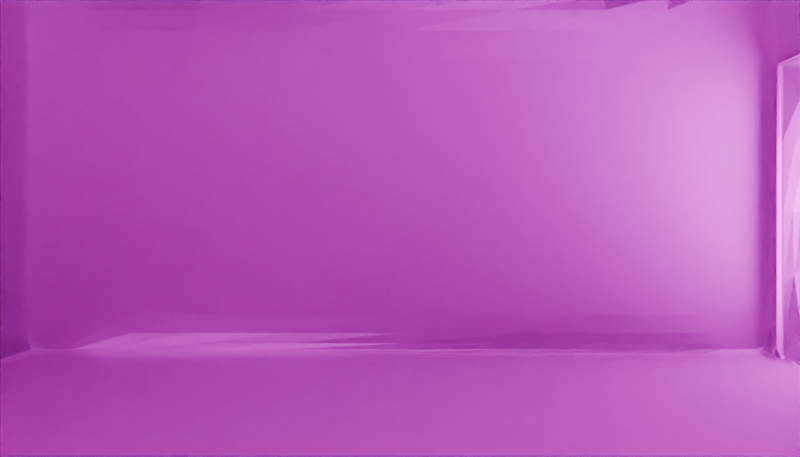 # Source: 1738947727792.blend  (saved by Blender 4.3.34; exported with 4.5.12 LTS)
import bpy
from mathutils import Matrix  # noqa: F401  (used for matrix-valued properties, if any)

bpy.ops.wm.read_factory_settings(use_empty=True)
scene = bpy.context.scene
scene.name = 'Scene'

# ---- collections
col_collection = bpy.data.collections.new('Collection'); scene.collection.children.link(col_collection)

# ---- images (referenced by path relative to the original .blend; pixels are not part of the script)
import os
ASSET_DIR = os.environ.get("B2B_ASSET_DIR", "")  # directory of the original .blend (textures are referenced by path, not embedded)
HERE = os.path.dirname(os.path.abspath(__file__))  # packed textures are extracted next to this script under _unpacked/

def load_image(name, relpath, width, height, colorspace="sRGB"):
    """Load a texture the original file referenced (path relative to the .blend, or extracted next to this script)."""
    p = next((c for c in (os.path.join(HERE, relpath), os.path.join(ASSET_DIR, relpath)) if relpath and os.path.exists(c)), "")
    if p:
        img = bpy.data.images.load(p, check_existing=True)
        img.name = name
    else:  # same state as the original file: an image datablock whose file is absent (Cycles renders it pink)
        img = bpy.data.images.new(name, width, height)
        img.source = "FILE"
        img.filepath = "//" + (relpath or name)
    img.colorspace_settings.name = colorspace
    return img
img_tilestravertine001_ao_4k_jpg = load_image('TilesTravertine001_AO_4K_jpg', 'TilesTravertine001_AO_4K.jpg', 1024, 1024, 'Non-Color')
img_tilestravertine001_col_4k_jpg = load_image('TilesTravertine001_COL_4K_jpg', 'TilesTravertine001_COL_4K.jpg', 1024, 1024, 'sRGB')
img_tilestravertine001_disp16_4k_tif = load_image('TilesTravertine001_DISP16_4K_tif', 'TilesTravertine001_DISP16_4K.tif', 1024, 1024, 'Non-Color')
img_tilestravertine001_gloss_4k_jpg = load_image('TilesTravertine001_GLOSS_4K_jpg', 'TilesTravertine001_GLOSS_4K.jpg', 1024, 1024, 'Non-Color')
img_tilestravertine001_nrm16_4k_tif = load_image('TilesTravertine001_NRM16_4K_tif', 'TilesTravertine001_NRM16_4K.tif', 1024, 1024, 'Non-Color')
img_tilestravertine001_refl_4k_jpg = load_image('TilesTravertine001_REFL_4K_jpg', 'TilesTravertine001_REFL_4K.jpg', 1024, 1024, 'sRGB')
img_qwantani_4k_exr = load_image('qwantani_4k.exr', 'qwantani_4k.exr', 1024, 1024, 'Linear Rec.709')

# ---- materials (node trees are filled in below, after node groups)
mat_tilestravertine001_4k = bpy.data.materials.new('TilesTravertine001_4K')

# ---- node groups
ng_simple_uv_mapping = bpy.data.node_groups.new('.simple_uv_mapping', 'ShaderNodeTree')
_s = ng_simple_uv_mapping.interface.new_socket(name='UV', in_out='OUTPUT', socket_type='NodeSocketVector')
_s = ng_simple_uv_mapping.interface.new_socket(name='UV', in_out='INPUT', socket_type='NodeSocketVector')
_s = ng_simple_uv_mapping.interface.new_socket(name='Scale', in_out='INPUT', socket_type='NodeSocketFloat')
_s = ng_simple_uv_mapping.interface.new_socket(name='Rotation', in_out='INPUT', socket_type='NodeSocketFloat')
_s = ng_simple_uv_mapping.interface.new_socket(name='Translate X', in_out='INPUT', socket_type='NodeSocketFloat')
_s = ng_simple_uv_mapping.interface.new_socket(name='Translate Y', in_out='INPUT', socket_type='NodeSocketFloat')
_s = ng_simple_uv_mapping.interface.new_socket(name='Aspect Ratio', in_out='INPUT', socket_type='NodeSocketFloat')
_N = ng_simple_uv_mapping.nodes; _L = ng_simple_uv_mapping.links
n0 = _N.new('NodeGroupInput'); n0.name = 'Group Input'; n0.location = (0, 0)
n1 = _N.new('NodeGroupOutput'); n1.name = 'Group Output'; n1.location = (1250, 0)
n2 = _N.new('ShaderNodeVectorMath'); n2.name = 'Scale (Multiply)'; n2.location = (250, 0)
n2.label = 'Scale (Multiply)'
n2.operation = 'MULTIPLY'
n3 = _N.new('ShaderNodeCombineXYZ'); n3.name = 'Aspect Ratio Factor'; n3.location = (250, -350)
n3.label = 'Aspect Ratio Factor'
n3.inputs[0].default_value = 1.0
n3.inputs[2].default_value = 1.0
n4 = _N.new('ShaderNodeVectorMath'); n4.name = 'Aspect Ration (Multiply)'; n4.location = (500, 0)
n4.label = 'Aspect Ration (Multiply)'
n4.operation = 'MULTIPLY'
n5 = _N.new('ShaderNodeCombineXYZ'); n5.name = 'Translation Offset'; n5.location = (500, -350)
n5.label = 'Translation Offset'
n6 = _N.new('ShaderNodeVectorMath'); n6.name = 'Translation (Add)'; n6.location = (750, 0)
n6.label = 'Translation (Add)'
n7 = _N.new('ShaderNodeMath'); n7.name = 'Math'; n7.location = (750, -350)
n7.operation = 'RADIANS'
n8 = _N.new('ShaderNodeVectorRotate'); n8.name = 'Vector Rotate'; n8.location = (1000, 0)
_L.new(n0.outputs[0], n2.inputs[0])
_L.new(n0.outputs[1], n2.inputs[1])
_L.new(n0.outputs[5], n3.inputs[1])
_L.new(n0.outputs[3], n5.inputs[0])
_L.new(n0.outputs[4], n5.inputs[1])
_L.new(n0.outputs[2], n7.inputs[0])
_L.new(n2.outputs[0], n4.inputs[0])
_L.new(n3.outputs[0], n4.inputs[1])
_L.new(n4.outputs[0], n6.inputs[0])
_L.new(n5.outputs[0], n6.inputs[1])
_L.new(n6.outputs[0], n8.inputs[0])
_L.new(n7.outputs[0], n8.inputs[3])
_L.new(n8.outputs[0], n1.inputs[0])
n1.is_active_output = True

# ---- material node trees
mat_tilestravertine001_4k.use_nodes = True; mat_tilestravertine001_4k.node_tree.nodes.clear()
_N = mat_tilestravertine001_4k.node_tree.nodes; _L = mat_tilestravertine001_4k.node_tree.links
n0 = _N.new('ShaderNodeBsdfPrincipled'); n0.name = 'Principled BSDF'; n0.location = (-50, 300)
n0.distribution = 'GGX'
n0.subsurface_method = 'RANDOM_WALK_SKIN'
n1 = _N.new('ShaderNodeOutputMaterial'); n1.name = 'Material Output'; n1.location = (300, 300)
n2 = _N.new('NodeFrame'); n2.name = 'Textures'; n2.location = (0, 0)
n2.label = 'Textures'
n2.width = 150
n3 = _N.new('ShaderNodeTexImage'); n3.name = 'AO'; n3.location = (-650, -50)
n3.label = 'AO'
n3.image = img_tilestravertine001_ao_4k_jpg
n4 = _N.new('ShaderNodeTexImage'); n4.name = 'COL'; n4.location = (-650, 300)
n4.label = 'COL'
n4.image = img_tilestravertine001_col_4k_jpg
n5 = _N.new('ShaderNodeTexImage'); n5.name = 'DISP16'; n5.location = (-650, -1450)
n5.label = 'DISP16'
n5.image = img_tilestravertine001_disp16_4k_tif
n5.interpolation = 'Cubic'
n6 = _N.new('ShaderNodeTexImage'); n6.name = 'GLOSS'; n6.location = (-650, -750)
n6.label = 'GLOSS'
n6.image = img_tilestravertine001_gloss_4k_jpg
n7 = _N.new('ShaderNodeTexImage'); n7.name = 'NRM16'; n7.location = (-650, -1100)
n7.label = 'NRM16'
n7.image = img_tilestravertine001_nrm16_4k_tif
n8 = _N.new('ShaderNodeTexImage'); n8.name = 'REFL'; n8.location = (-650, -400)
n8.label = 'REFL'
n8.image = img_tilestravertine001_refl_4k_jpg
n9 = _N.new('ShaderNodeMix'); n9.name = 'COLOR * AO'; n9.location = (-300, 300)
n9.label = 'COLOR * AO'
n9.data_type = 'RGBA'
n9.blend_type = 'MULTIPLY'
n9.inputs[0].default_value = 0.0
n10 = _N.new('ShaderNodeDisplacement'); n10.name = 'Displacement'; n10.location = (-300, -1450)
n10.inputs[2].default_value = 0.05
n11 = _N.new('ShaderNodeNormalMap'); n11.name = 'Normal Map'; n11.location = (-300, -1100)
n12 = _N.new('ShaderNodeInvert'); n12.name = 'Invert Gloss'; n12.location = (-300, -750)
n12.label = 'Invert Gloss'
n13 = _N.new('NodeFrame'); n13.name = 'Texture Projection/Mapping'; n13.location = (0, 0)
n13.label = 'Texture Projection/Mapping'
n13.width = 150
n14 = _N.new('ShaderNodeTexCoord'); n14.name = 'Texture Coordinate'; n14.location = (-1250, 300)
n15 = _N.new('ShaderNodeGroup'); n15.name = '.simple_uv_mapping'; n15.location = (-1000, 300)
n15.label = '.simple_uv_mapping'
n15.width = 250
n15.node_tree = ng_simple_uv_mapping
n15.inputs[1].default_value = 1.0
n15.inputs[2].default_value = 0.0
n15.inputs[3].default_value = 0.0
n15.inputs[4].default_value = 0.0
n15.inputs[5].default_value = 1.0
n3.parent = n2
n4.parent = n2
n5.parent = n2
n6.parent = n2
n7.parent = n2
n8.parent = n2
n14.parent = n13
n15.parent = n13
_L.new(n0.outputs[0], n1.inputs[0])
_L.new(n4.outputs[0], n9.inputs[6])
_L.new(n3.outputs[0], n9.inputs[7])
_L.new(n9.outputs[2], n0.inputs[0])
_L.new(n5.outputs[0], n10.inputs[0])
_L.new(n8.outputs[0], n0.inputs[1])
_L.new(n7.outputs[0], n11.inputs[1])
_L.new(n11.outputs[0], n0.inputs[5])
_L.new(n6.outputs[0], n12.inputs[1])
_L.new(n12.outputs[0], n0.inputs[2])
_L.new(n14.outputs[2], n15.inputs[0])
_L.new(n15.outputs[0], n3.inputs[0])
_L.new(n15.outputs[0], n4.inputs[0])
_L.new(n15.outputs[0], n5.inputs[0])
_L.new(n15.outputs[0], n6.inputs[0])
_L.new(n15.outputs[0], n7.inputs[0])
_L.new(n15.outputs[0], n8.inputs[0])
n1.is_active_output = True

# ---- world
world_world = bpy.data.worlds.new('World'); scene.world = world_world
world_world.use_nodes = True; world_world.node_tree.nodes.clear()
_N = world_world.node_tree.nodes; _L = world_world.node_tree.links
n0 = _N.new('ShaderNodeOutputWorld'); n0.name = 'World Output'; n0.location = (300, 300)
n1 = _N.new('ShaderNodeBackground'); n1.name = 'Background'; n1.location = (10, 300)
n1.inputs[1].default_value = 12.5
n2 = _N.new('ShaderNodeTexEnvironment'); n2.name = 'Environment Texture'; n2.location = (-280, 271)
n2.image = img_qwantani_4k_exr
_L.new(n1.outputs[0], n0.inputs[0])
_L.new(n2.outputs[0], n1.inputs[0])
n0.is_active_output = True
world_world.color = (1.0, 1.0, 1.0)
world_world.sun_shadow_jitter_overblur = 0.0

# ---- cameras
cam_camera = bpy.data.cameras.new('Camera')
cam_camera.clip_end = 100.0
cam_camera.lens = 25.15
cam_camera.ortho_scale = 7.314

# ---- lights
light_light = bpy.data.lights.new('Light', 'POINT')
light_light.energy = 1000.0
light_light.shadow_soft_size = 0.282

# ---- meshes
me_cube = bpy.data.meshes.new('Cube')
me_cube.from_pydata([(1.0, 1.0, 1.0), (1.0, 1.0, -1.0), (1.0, -1.0, 1.0), (1.0, -1.0, -1.0), (-1.0, 1.0, 1.0), (-1.0, 1.0, -1.0), (-1.0, -1.0, 1.0), (-1.0, -1.0, -1.0), (-0.96, 1.0, -1.0), (-0.96, -1.0, 1.0), (-0.96, -1.0, -1.0), (-0.96, 1.0, 1.0), (-0.666, -1.0, -1.0), (-0.666, 1.0, 1.0), (-0.666, 1.0, -1.0), (-0.666, -1.0, 1.0), (1.0, 1.0, 0.52), (-1.0, -1.0, 0.52), (1.0, -1.0, 0.52), (-1.0, 1.0, 0.52), (-0.96, 1.0, 0.52), (-0.96, -1.0, 0.52), (-0.666, -1.0, 0.52), (-0.666, 1.0, 0.52), (-0.96, 0.9827, -0.9909), (-0.666, 0.9827, -0.9909), (-0.96, 0.9827, 0.5291), (-0.666, 0.9827, 0.5291), (-1.0, 0.8, -1.0), (1.0, 0.8, 1.0), (-1.0, 0.8, 1.0), (1.0, 0.8, -1.0), (-0.96, 0.8, -1.0), (-0.96, 0.8, 1.0), (0.9671, 0.8, 0.9272), (-0.666, 0.8, -1.0), (1.0, 0.8, 0.52), (-1.0, 0.8, 0.52), (1.0, 1.0, -0.8328), (1.0, -1.0, -0.8328), (-1.0, 1.0, -0.8328), (-0.96, -1.0, -0.8328), (-0.666, -1.0, -0.8328), (-1.0, -1.0, -0.8328), (-1.0, 0.8, -0.8328), (1.0, 0.8, -0.8328), (-1.0, -0.802, -1.0), (1.0, -0.802, 1.0), (-0.96, -0.802, -1.0), (-0.96, -0.802, 1.0), (0.6339, 0.8, 0.9272), (-0.666, -0.802, -1.0), (1.0, -0.802, 0.52), (-1.0, -0.802, 1.0), (1.0, -0.802, -1.0), (-1.0, -0.802, 0.52), (-1.0, -0.802, -0.8328), (1.0, -0.802, -0.8328), (1.087, 0.8, 0.52), (1.087, 0.8, -0.8328), (1.087, -0.802, 0.52), (1.087, -0.802, -0.8328), (-0.96, 1.08, -1.0), (-0.666, 1.08, -1.0), (-0.96, 1.08, 0.52), (-0.666, 1.08, 0.52), (-1.0, -0.905, -1.0), (1.0, -0.905, 1.0), (-0.96, -0.905, -1.0), (-0.96, -0.905, 1.0), (-0.666, -0.905, 1.0), (-0.666, -0.905, -1.0), (1.0, -0.905, 0.52), (1.0, -0.905, -0.8328), (-1.0, -0.905, 1.0), (1.0, -0.905, -1.0), (-1.0, -0.905, 0.52), (-1.0, -0.905, -0.8328), (-1.0, 0.8956, 1.0), (1.0, 0.8956, -1.0), (-1.0, 0.8956, 0.52), (-1.0, 0.8956, -1.0), (1.0, 0.8956, 1.0), (-0.96, 0.8956, -1.0), (-0.96, 0.8956, 1.0), (0.3007, 0.8, 0.9272), (-0.666, 0.8956, -1.0), (1.0, 0.8956, 0.52), (1.0, 0.8956, -0.8328), (-1.0, 0.8956, -0.8328), (-0.03248, -1.0, -1.0), (0.3007, -1.0, -1.0), (0.6339, -1.0, -1.0), (0.9671, -1.0, -1.0), (-0.03248, 1.0, 1.0), (0.3007, 1.0, 1.0), (0.6339, 1.0, 1.0), (0.9671, 1.0, 1.0), (0.9671, 1.0, -1.0), (0.6339, 1.0, -1.0), (0.3007, 1.0, -1.0), (-0.03248, 1.0, -1.0), (0.9671, -1.0, 1.0), (0.6339, -1.0, 1.0), (0.3007, -1.0, 1.0), (-0.03248, -1.0, 1.0), (0.9671, -1.0, 0.52), (0.6339, -1.0, 0.52), (0.3007, -1.0, 0.52), (-0.03248, -1.0, 0.52), (-0.03248, 1.0, 0.52), (0.3007, 1.0, 0.52), (0.6339, 1.0, 0.52), (0.9671, 1.0, 0.52), (-0.03248, 0.8, 0.9272), (-0.666, 0.8956, 0.9272), (-0.96, 0.8956, 0.9272), (0.9671, 0.8, 1.0), (0.9671, 0.8, -1.0), (0.6339, 0.8, -1.0), (0.3007, 0.8, -1.0), (-0.03248, 0.8, -1.0), (0.9671, -1.0, -0.8328), (0.6339, -1.0, -0.8328), (0.3007, -1.0, -0.8328), (-0.03248, -1.0, -0.8328), (-0.666, -0.905, 0.9272), (-0.96, -0.905, 0.9272), (-0.666, -0.802, 0.9272), (0.9671, -0.802, 1.0), (0.9671, -0.802, -1.0), (0.6339, -0.802, -1.0), (0.3007, -0.802, -1.0), (-0.03248, -0.802, -1.0), (-0.03248, -0.905, 1.0), (0.3007, -0.905, 1.0), (0.6339, -0.905, 1.0), (0.9671, -0.905, 1.0), (0.9671, -0.905, -1.0), (0.6339, -0.905, -1.0), (0.3007, -0.905, -1.0), (-0.03248, -0.905, -1.0), (0.9671, 0.8956, -1.0), (0.6339, 0.8956, -1.0), (0.3007, 0.8956, -1.0), (-0.03248, 0.8956, -1.0), (-0.96, -0.802, 0.9272), (-0.666, 0.8, 0.9272), (-0.96, 0.8, 0.9272), (0.9671, 0.8956, 1.0), (-1.0, 0.9374, 1.0), (1.0, 0.9374, -1.0), (-1.0, 0.9374, 0.52), (-1.0, 0.9374, -0.8328), (-1.0, 0.9374, -1.0), (1.0, 0.9374, 1.0), (-0.96, 0.9374, -1.0), (-0.96, 0.9374, 1.0), (-0.666, 0.9374, 1.0), (-0.666, 0.9374, -1.0), (1.0, 0.9374, 0.52), (1.0, 0.9374, -0.8328), (0.9671, 0.9374, 1.0), (0.6339, 0.9374, 1.0), (0.3007, 0.9374, 1.0), (-0.03248, 0.9374, 1.0), (-0.03248, 0.9374, -1.0), (0.3007, 0.9374, -1.0), (0.6339, 0.9374, -1.0), (0.9671, 0.9374, -1.0), (-0.96, 0.8, 0.9789), (-0.96, -0.802, 0.9789), (-0.96, -0.905, 0.9789), (-0.666, -0.905, 0.9789), (-0.96, 0.8956, 0.9789), (0.9671, 0.8, 0.9789), (0.9671, -0.802, 0.9789), (-0.03248, -0.905, 0.9789), (0.3007, -0.905, 0.9789), (0.6339, -0.905, 0.9789), (0.9671, -0.905, 0.9789), (0.9671, 0.8956, 0.9789), (-0.96, 0.9374, 0.9789), (-0.666, 0.9374, 0.9789), (0.9671, 0.9374, 0.9789), (0.6339, 0.9374, 0.9789), (0.3007, 0.9374, 0.9789), (-0.03248, 0.9374, 0.9789), (-0.03248, -0.802, 0.9272), (0.3007, -0.802, 0.9272), (0.6339, -0.802, 0.9272), (0.9671, -0.802, 0.9272), (-0.03248, -0.905, 0.9272), (0.3007, -0.905, 0.9272), (0.6339, -0.905, 0.9272), (0.9671, -0.905, 0.9272), (-0.03248, 0.8956, 0.9272), (0.3007, 0.8956, 0.9272), (0.6339, 0.8956, 0.9272), (0.9671, 0.8956, 0.9272), (-0.96, 0.9374, 0.9272), (-0.666, 0.9374, 0.9272), (0.9671, 0.9374, 0.9272), (0.6339, 0.9374, 0.9272), (0.3007, 0.9374, 0.9272), (-0.03248, 0.9374, 0.9272)], [], [(69, 74, 6, 9), (21, 9, 6, 17), (152, 150, 4, 19), (138, 75, 3, 93), (72, 67, 2, 18), (113, 97, 0, 16), (19, 4, 11, 20), (66, 68, 10, 7), (22, 15, 9, 21), (70, 69, 9, 15), (134, 70, 15, 105), (109, 105, 15, 22), (20, 11, 13, 23), (68, 71, 12, 10), (23, 14, 63, 65), (125, 109, 22, 42), (42, 22, 21, 41), (5, 40, 19, 20, 8), (98, 113, 16, 38, 1), (73, 72, 18, 39), (153, 152, 19, 40), (41, 21, 17, 43), (8, 20, 26, 24), (23, 20, 26, 27), (8, 14, 25, 24), (23, 14, 25, 27), (56, 55, 37, 44), (88, 87, 36, 45), (83, 86, 35, 32), (115, 116, 148, 147), (196, 115, 147, 114), (81, 83, 32, 28), (87, 82, 29, 36), (142, 79, 31, 118), (55, 53, 30, 37), (84, 78, 30, 33), (79, 88, 45, 31), (46, 56, 44, 28), (10, 41, 43, 7), (154, 153, 40, 5), (75, 73, 39, 3), (12, 42, 41, 10), (90, 125, 42, 12), (31, 45, 57, 54), (66, 77, 56, 46), (76, 74, 53, 55), (77, 76, 55, 56), (36, 52, 60, 58), (32, 35, 51, 48), (149, 162, 184, 181), (134, 135, 178, 177), (28, 32, 48, 46), (36, 29, 47, 52), (118, 31, 54, 130), (33, 30, 53, 49), (57, 45, 59, 61), (52, 57, 61, 60), (45, 36, 58, 59), (8, 20, 64, 62), (20, 23, 65, 64), (14, 8, 62, 63), (43, 17, 76, 77), (17, 6, 74, 76), (7, 43, 77, 66), (54, 57, 73, 75), (57, 52, 72, 73), (48, 51, 71, 68), (69, 70, 173, 172), (84, 33, 170, 174), (46, 48, 68, 66), (52, 47, 67, 72), (130, 54, 75, 138), (49, 53, 74, 69), (28, 44, 89, 81), (151, 161, 88, 79), (157, 150, 78, 84), (169, 151, 79, 142), (160, 155, 82, 87), (154, 156, 83, 81), (70, 134, 177, 173), (49, 69, 172, 171), (156, 159, 86, 83), (161, 160, 87, 88), (44, 37, 80, 89), (37, 30, 78, 80), (155, 162, 149, 82), (129, 117, 175, 176), (137, 129, 176, 180), (162, 163, 185, 184), (159, 166, 145, 86), (166, 167, 144, 145), (167, 168, 143, 144), (168, 169, 142, 143), (51, 133, 141, 71), (133, 132, 140, 141), (132, 131, 139, 140), (131, 130, 138, 139), (47, 129, 137, 67), (163, 164, 186, 185), (157, 84, 174, 182), (33, 49, 171, 170), (35, 121, 133, 51), (121, 120, 132, 133), (120, 119, 131, 132), (119, 118, 130, 131), (29, 117, 129, 47), (164, 165, 187, 186), (117, 149, 181, 175), (158, 157, 182, 183), (3, 39, 122, 93), (93, 122, 123, 92), (92, 123, 124, 91), (91, 124, 125, 90), (86, 145, 121, 35), (145, 144, 120, 121), (144, 143, 119, 120), (143, 142, 118, 119), (82, 149, 117, 29), (136, 137, 180, 179), (165, 158, 183, 187), (135, 136, 179, 178), (14, 23, 110, 101), (101, 110, 111, 100), (100, 111, 112, 99), (99, 112, 113, 98), (39, 18, 106, 122), (122, 106, 107, 123), (123, 107, 108, 124), (124, 108, 109, 125), (18, 2, 102, 106), (106, 102, 103, 107), (107, 103, 104, 108), (108, 104, 105, 109), (67, 137, 102, 2), (137, 136, 103, 102), (136, 135, 104, 103), (135, 134, 105, 104), (23, 13, 94, 110), (110, 94, 95, 111), (111, 95, 96, 112), (112, 96, 97, 113), (71, 141, 90, 12), (141, 140, 91, 90), (140, 139, 92, 91), (139, 138, 93, 92), (99, 98, 169, 168), (100, 99, 168, 167), (101, 100, 167, 166), (14, 101, 166, 159), (95, 94, 165, 164), (96, 95, 164, 163), (97, 96, 163, 162), (0, 97, 162, 155), (38, 16, 160, 161), (8, 14, 159, 156), (94, 13, 158, 165), (13, 11, 157, 158), (5, 8, 156, 154), (16, 0, 155, 160), (98, 1, 151, 169), (11, 4, 150, 157), (1, 38, 161, 151), (81, 89, 153, 154), (89, 80, 152, 153), (80, 78, 150, 152), (183, 182, 200, 201), (170, 171, 146, 148), (175, 181, 199, 34), (187, 183, 201, 205), (180, 176, 191, 195), (182, 174, 116, 200), (184, 185, 203, 202), (179, 180, 195, 194), (172, 173, 126, 127), (185, 186, 204, 203), (174, 170, 148, 116), (178, 179, 194, 193), (186, 187, 205, 204), (176, 175, 34, 191), (177, 178, 193, 192), (171, 172, 127, 146), (181, 184, 202, 199), (173, 177, 192, 126), (114, 147, 128, 188), (147, 148, 146, 128), (188, 128, 126, 192), (128, 146, 127, 126), (201, 200, 116, 115), (205, 201, 115, 196), (202, 203, 198, 199), (203, 204, 197, 198), (204, 205, 196, 197), (191, 190, 194, 195), (190, 189, 193, 194), (189, 188, 192, 193), (34, 50, 190, 191), (50, 85, 189, 190), (85, 114, 188, 189), (199, 198, 50, 34), (198, 197, 85, 50), (197, 196, 114, 85)])
_uv = me_cube.uv_layers.new(name='UVMap')
_uv.uv.foreach_set('vector', [0.87, 0.7381, 0.875, 0.7381, 0.875, 0.75, 0.87, 0.75, 0.565, 0.995, 0.625, 0.995, 0.625, 1.0, 0.565, 1.0, 0.565, 0.2422, 0.625, 0.2422, 0.625, 0.25, 0.565, 0.25, 0.3709, 0.7381, 0.375, 0.7381, 0.375, 0.75, 0.3709, 0.75, 0.565, 0.7381, 0.625, 0.7381, 0.625, 0.75, 0.565, 0.75, 0.565, 0.4959, 0.625, 0.4959, 0.625, 0.5, 0.565, 0.5, 0.565, 0.25, 0.625, 0.25, 0.625, 0.255, 0.565, 0.255, 0.125, 0.7381, 0.13, 0.7381, 0.13, 0.75, 0.125, 0.75, 0.565, 0.9583, 0.625, 0.9583, 0.625, 0.995, 0.565, 0.995, 0.8333, 0.7381, 0.87, 0.7381, 0.87, 0.75, 0.8333, 0.75, 0.7541, 0.7381, 0.8333, 0.7381, 0.8333, 0.75, 0.7541, 0.75, 0.565, 0.8791, 0.625, 0.8791, 0.625, 0.9583, 0.565, 0.9583, 0.565, 0.255, 0.625, 0.255, 0.625, 0.2918, 0.565, 0.2918, 0.13, 0.7381, 0.1667, 0.7381, 0.1667, 0.75, 0.13, 0.75, 0.565, 0.2918, 0.375, 0.2918, 0.375, 0.2918, 0.565, 0.2918, 0.3959, 0.8791, 0.565, 0.8791, 0.565, 0.9583, 0.3959, 0.9583, 0.3959, 0.9583, 0.565, 0.9583, 0.565, 0.995, 0.3959, 0.995, 0.375, 0.25, 0.3959, 0.25, 0.565, 0.25, 0.565, 0.255, 0.375, 0.255, 0.375, 0.4959, 0.565, 0.4959, 0.565, 0.5, 0.3959, 0.5, 0.375, 0.5, 0.3959, 0.7381, 0.565, 0.7381, 0.565, 0.75, 0.3959, 0.75, 0.3959, 0.2422, 0.565, 0.2422, 0.565, 0.25, 0.3959, 0.25, 0.3959, 0.995, 0.565, 0.995, 0.565, 1.0, 0.3959, 1.0, 0.375, 0.255, 0.565, 0.255, 0.565, 0.255, 0.375, 0.255, 0.565, 0.2918, 0.565, 0.255, 0.565, 0.255, 0.565, 0.2918, 0.13, 0.5, 0.1667, 0.5, 0.1667, 0.5, 0.13, 0.5, 0.565, 0.2918, 0.375, 0.2918, 0.375, 0.2918, 0.565, 0.2918, 0.3959, 0.02475, 0.565, 0.02475, 0.565, 0.225, 0.3959, 0.225, 0.3959, 0.5131, 0.565, 0.5131, 0.565, 0.525, 0.3959, 0.525, 0.13, 0.5131, 0.1668, 0.5131, 0.1668, 0.525, 0.13, 0.525, 0.8333, 0.5131, 0.87, 0.5131, 0.87, 0.525, 0.8333, 0.525, 0.7541, 0.5131, 0.8333, 0.5131, 0.8333, 0.525, 0.7541, 0.525, 0.125, 0.5131, 0.13, 0.5131, 0.13, 0.525, 0.125, 0.525, 0.565, 0.5131, 0.625, 0.5131, 0.625, 0.525, 0.565, 0.525, 0.3709, 0.5131, 0.375, 0.5131, 0.375, 0.525, 0.3709, 0.525, 0.565, 0.02475, 0.625, 0.02475, 0.625, 0.225, 0.565, 0.225, 0.87, 0.5131, 0.875, 0.5131, 0.875, 0.525, 0.87, 0.525, 0.375, 0.5131, 0.3959, 0.5131, 0.3959, 0.525, 0.375, 0.525, 0.375, 0.02475, 0.3959, 0.02475, 0.3959, 0.225, 0.375, 0.225, 0.375, 0.995, 0.3959, 0.995, 0.3959, 1.0, 0.375, 1.0, 0.375, 0.2422, 0.3959, 0.2422, 0.3959, 0.25, 0.375, 0.25, 0.375, 0.7381, 0.3959, 0.7381, 0.3959, 0.75, 0.375, 0.75, 0.375, 0.9583, 0.3959, 0.9583, 0.3959, 0.995, 0.375, 0.995, 0.375, 0.8791, 0.3959, 0.8791, 0.3959, 0.9583, 0.375, 0.9583, 0.375, 0.525, 0.3959, 0.525, 0.3959, 0.7253, 0.375, 0.7253, 0.375, 0.01188, 0.3959, 0.01188, 0.3959, 0.02475, 0.375, 0.02475, 0.565, 0.01188, 0.625, 0.01188, 0.625, 0.02475, 0.565, 0.02475, 0.3959, 0.01188, 0.565, 0.01188, 0.565, 0.02475, 0.3959, 0.02475, 0.565, 0.525, 0.565, 0.7253, 0.565, 0.7253, 0.565, 0.525, 0.13, 0.525, 0.1668, 0.525, 0.1667, 0.7253, 0.13, 0.7253, 0.6291, 0.5131, 0.6291, 0.5078, 0.6291, 0.5078, 0.6291, 0.5131, 0.7541, 0.7381, 0.7124, 0.7381, 0.7124, 0.7381, 0.7541, 0.7381, 0.125, 0.525, 0.13, 0.525, 0.13, 0.7253, 0.125, 0.7253, 0.565, 0.525, 0.625, 0.525, 0.625, 0.7253, 0.565, 0.7253, 0.3709, 0.525, 0.375, 0.525, 0.375, 0.7253, 0.3709, 0.7253, 0.87, 0.525, 0.875, 0.525, 0.875, 0.7253, 0.87, 0.7253, 0.3959, 0.7253, 0.3959, 0.525, 0.3959, 0.525, 0.3959, 0.7253, 0.565, 0.7253, 0.3959, 0.7253, 0.3959, 0.7253, 0.565, 0.7253, 0.3959, 0.525, 0.565, 0.525, 0.565, 0.525, 0.3959, 0.525, 0.375, 0.255, 0.565, 0.255, 0.565, 0.255, 0.375, 0.255, 0.565, 0.255, 0.565, 0.2918, 0.565, 0.2918, 0.565, 0.255, 0.1667, 0.5, 0.13, 0.5, 0.13, 0.5, 0.1667, 0.5, 0.3959, 0.0, 0.565, 0.0, 0.565, 0.01188, 0.3959, 0.01188, 0.565, 0.0, 0.625, 0.0, 0.625, 0.01188, 0.565, 0.01188, 0.375, 0.0, 0.3959, 0.0, 0.3959, 0.01188, 0.375, 0.01188, 0.375, 0.7253, 0.3959, 0.7253, 0.3959, 0.7381, 0.375, 0.7381, 0.3959, 0.7253, 0.565, 0.7253, 0.565, 0.7381, 0.3959, 0.7381, 0.13, 0.7253, 0.1667, 0.7253, 0.1667, 0.7381, 0.13, 0.7381, 0.87, 0.7381, 0.8333, 0.7381, 0.8333, 0.7381, 0.87, 0.7381, 0.87, 0.5131, 0.87, 0.525, 0.87, 0.525, 0.87, 0.5131, 0.125, 0.7253, 0.13, 0.7253, 0.13, 0.7381, 0.125, 0.7381, 0.565, 0.7253, 0.625, 0.7253, 0.625, 0.7381, 0.565, 0.7381, 0.3709, 0.7253, 0.375, 0.7253, 0.375, 0.7381, 0.3709, 0.7381, 0.87, 0.7253, 0.875, 0.7253, 0.875, 0.7381, 0.87, 0.7381, 0.375, 0.225, 0.3959, 0.225, 0.3959, 0.2369, 0.375, 0.2369, 0.375, 0.5078, 0.3959, 0.5078, 0.3959, 0.5131, 0.375, 0.5131, 0.87, 0.5078, 0.875, 0.5078, 0.875, 0.5131, 0.87, 0.5131, 0.3709, 0.5078, 0.375, 0.5078, 0.375, 0.5131, 0.3709, 0.5131, 0.565, 0.5078, 0.625, 0.5078, 0.625, 0.5131, 0.565, 0.5131, 0.125, 0.5078, 0.13, 0.5078, 0.13, 0.5131, 0.125, 0.5131, 0.8333, 0.7381, 0.7541, 0.7381, 0.7541, 0.7381, 0.8333, 0.7381, 0.87, 0.7253, 0.87, 0.7381, 0.87, 0.7381, 0.87, 0.7253, 0.13, 0.5078, 0.1668, 0.5078, 0.1668, 0.5131, 0.13, 0.5131, 0.3959, 0.5078, 0.565, 0.5078, 0.565, 0.5131, 0.3959, 0.5131, 0.3959, 0.225, 0.565, 0.225, 0.565, 0.2369, 0.3959, 0.2369, 0.565, 0.225, 0.625, 0.225, 0.625, 0.2369, 0.565, 0.2369, 0.625, 0.5078, 0.6291, 0.5078, 0.6291, 0.5131, 0.625, 0.5131, 0.6291, 0.7253, 0.6291, 0.525, 0.6291, 0.525, 0.6291, 0.7253, 0.6291, 0.7381, 0.6291, 0.7253, 0.6291, 0.7253, 0.6291, 0.7381, 0.6291, 0.5078, 0.6708, 0.5078, 0.6708, 0.5078, 0.6291, 0.5078, 0.1668, 0.5078, 0.2459, 0.5078, 0.2459, 0.5131, 0.1668, 0.5131, 0.2459, 0.5078, 0.2876, 0.5078, 0.2876, 0.5131, 0.2459, 0.5131, 0.2876, 0.5078, 0.3292, 0.5078, 0.3292, 0.5131, 0.2876, 0.5131, 0.3292, 0.5078, 0.3709, 0.5078, 0.3709, 0.5131, 0.3292, 0.5131, 0.1667, 0.7253, 0.2459, 0.7253, 0.2459, 0.7381, 0.1667, 0.7381, 0.2459, 0.7253, 0.2876, 0.7253, 0.2876, 0.7381, 0.2459, 0.7381, 0.2876, 0.7253, 0.3292, 0.7253, 0.3292, 0.7381, 0.2876, 0.7381, 0.3292, 0.7253, 0.3709, 0.7253, 0.3709, 0.7381, 0.3292, 0.7381, 0.625, 0.7253, 0.6291, 0.7253, 0.6291, 0.7381, 0.625, 0.7381, 0.6708, 0.5078, 0.7124, 0.5078, 0.7124, 0.5078, 0.6708, 0.5078, 0.87, 0.5078, 0.87, 0.5131, 0.87, 0.5131, 0.87, 0.5078, 0.87, 0.525, 0.87, 0.7253, 0.87, 0.7253, 0.87, 0.525, 0.1668, 0.525, 0.2459, 0.525, 0.2459, 0.7253, 0.1667, 0.7253, 0.2459, 0.525, 0.2876, 0.525, 0.2876, 0.7253, 0.2459, 0.7253, 0.2876, 0.525, 0.3292, 0.525, 0.3292, 0.7253, 0.2876, 0.7253, 0.3292, 0.525, 0.3709, 0.525, 0.3709, 0.7253, 0.3292, 0.7253, 0.625, 0.525, 0.6291, 0.525, 0.6291, 0.7253, 0.625, 0.7253, 0.7124, 0.5078, 0.7541, 0.5078, 0.7541, 0.5078, 0.7124, 0.5078, 0.6291, 0.525, 0.6291, 0.5131, 0.6291, 0.5131, 0.6291, 0.525, 0.8333, 0.5078, 0.87, 0.5078, 0.87, 0.5078, 0.8333, 0.5078, 0.375, 0.75, 0.3959, 0.75, 0.3959, 0.7541, 0.375, 0.7541, 0.375, 0.7541, 0.3959, 0.7541, 0.3959, 0.7958, 0.375, 0.7958, 0.375, 0.7958, 0.3959, 0.7958, 0.3959, 0.8374, 0.375, 0.8374, 0.375, 0.8374, 0.3959, 0.8374, 0.3959, 0.8791, 0.375, 0.8791, 0.1668, 0.5131, 0.2459, 0.5131, 0.2459, 0.525, 0.1668, 0.525, 0.2459, 0.5131, 0.2876, 0.5131, 0.2876, 0.525, 0.2459, 0.525, 0.2876, 0.5131, 0.3292, 0.5131, 0.3292, 0.525, 0.2876, 0.525, 0.3292, 0.5131, 0.3709, 0.5131, 0.3709, 0.525, 0.3292, 0.525, 0.625, 0.5131, 0.6291, 0.5131, 0.6291, 0.525, 0.625, 0.525, 0.6708, 0.7381, 0.6291, 0.7381, 0.6291, 0.7381, 0.6708, 0.7381, 0.7541, 0.5078, 0.8333, 0.5078, 0.8333, 0.5078, 0.7541, 0.5078, 0.7124, 0.7381, 0.6708, 0.7381, 0.6708, 0.7381, 0.7124, 0.7381, 0.375, 0.2918, 0.565, 0.2918, 0.565, 0.3709, 0.375, 0.3709, 0.375, 0.3709, 0.565, 0.3709, 0.565, 0.4126, 0.375, 0.4126, 0.375, 0.4126, 0.565, 0.4126, 0.565, 0.4542, 0.375, 0.4542, 0.375, 0.4542, 0.565, 0.4542, 0.565, 0.4959, 0.375, 0.4959, 0.3959, 0.75, 0.565, 0.75, 0.565, 0.7541, 0.3959, 0.7541, 0.3959, 0.7541, 0.565, 0.7541, 0.565, 0.7958, 0.3959, 0.7958, 0.3959, 0.7958, 0.565, 0.7958, 0.565, 0.8374, 0.3959, 0.8374, 0.3959, 0.8374, 0.565, 0.8374, 0.565, 0.8791, 0.3959, 0.8791, 0.565, 0.75, 0.625, 0.75, 0.625, 0.7541, 0.565, 0.7541, 0.565, 0.7541, 0.625, 0.7541, 0.625, 0.7958, 0.565, 0.7958, 0.565, 0.7958, 0.625, 0.7958, 0.625, 0.8374, 0.565, 0.8374, 0.565, 0.8374, 0.625, 0.8374, 0.625, 0.8791, 0.565, 0.8791, 0.625, 0.7381, 0.6291, 0.7381, 0.6291, 0.75, 0.625, 0.75, 0.6291, 0.7381, 0.6708, 0.7381, 0.6708, 0.75, 0.6291, 0.75, 0.6708, 0.7381, 0.7124, 0.7381, 0.7124, 0.75, 0.6708, 0.75, 0.7124, 0.7381, 0.7541, 0.7381, 0.7541, 0.75, 0.7124, 0.75, 0.565, 0.2918, 0.625, 0.2918, 0.625, 0.3709, 0.565, 0.3709, 0.565, 0.3709, 0.625, 0.3709, 0.625, 0.4126, 0.565, 0.4126, 0.565, 0.4126, 0.625, 0.4126, 0.625, 0.4542, 0.565, 0.4542, 0.565, 0.4542, 0.625, 0.4542, 0.625, 0.4959, 0.565, 0.4959, 0.1667, 0.7381, 0.2459, 0.7381, 0.2459, 0.75, 0.1667, 0.75, 0.2459, 0.7381, 0.2876, 0.7381, 0.2876, 0.75, 0.2459, 0.75, 0.2876, 0.7381, 0.3292, 0.7381, 0.3292, 0.75, 0.2876, 0.75, 0.3292, 0.7381, 0.3709, 0.7381, 0.3709, 0.75, 0.3292, 0.75, 0.3292, 0.5, 0.3709, 0.5, 0.3709, 0.5078, 0.3292, 0.5078, 0.2876, 0.5, 0.3292, 0.5, 0.3292, 0.5078, 0.2876, 0.5078, 0.2459, 0.5, 0.2876, 0.5, 0.2876, 0.5078, 0.2459, 0.5078, 0.1667, 0.5, 0.2459, 0.5, 0.2459, 0.5078, 0.1668, 0.5078, 0.7124, 0.5, 0.7541, 0.5, 0.7541, 0.5078, 0.7124, 0.5078, 0.6708, 0.5, 0.7124, 0.5, 0.7124, 0.5078, 0.6708, 0.5078, 0.6291, 0.5, 0.6708, 0.5, 0.6708, 0.5078, 0.6291, 0.5078, 0.625, 0.5, 0.6291, 0.5, 0.6291, 0.5078, 0.625, 0.5078, 0.3959, 0.5, 0.565, 0.5, 0.565, 0.5078, 0.3959, 0.5078, 0.13, 0.5, 0.1667, 0.5, 0.1668, 0.5078, 0.13, 0.5078, 0.7541, 0.5, 0.8332, 0.5, 0.8333, 0.5078, 0.7541, 0.5078, 0.8332, 0.5, 0.87, 0.5, 0.87, 0.5078, 0.8333, 0.5078, 0.125, 0.5, 0.13, 0.5, 0.13, 0.5078, 0.125, 0.5078, 0.565, 0.5, 0.625, 0.5, 0.625, 0.5078, 0.565, 0.5078, 0.3709, 0.5, 0.375, 0.5, 0.375, 0.5078, 0.3709, 0.5078, 0.87, 0.5, 0.875, 0.5, 0.875, 0.5078, 0.87, 0.5078, 0.375, 0.5, 0.3959, 0.5, 0.3959, 0.5078, 0.375, 0.5078, 0.375, 0.2369, 0.3959, 0.2369, 0.3959, 0.2422, 0.375, 0.2422, 0.3959, 0.2369, 0.565, 0.2369, 0.565, 0.2422, 0.3959, 0.2422, 0.565, 0.2369, 0.625, 0.2369, 0.625, 0.2422, 0.565, 0.2422, 0.8333, 0.5078, 0.87, 0.5078, 0.87, 0.5078, 0.8333, 0.5078, 0.87, 0.525, 0.87, 0.7253, 0.87, 0.7253, 0.87, 0.525, 0.6291, 0.525, 0.6291, 0.5131, 0.6291, 0.5131, 0.6291, 0.525, 0.7541, 0.5078, 0.8333, 0.5078, 0.8333, 0.5078, 0.7541, 0.5078, 0.6291, 0.7381, 0.6291, 0.7253, 0.6291, 0.7253, 0.6291, 0.7381, 0.87, 0.5078, 0.87, 0.5131, 0.87, 0.5131, 0.87, 0.5078, 0.6291, 0.5078, 0.6708, 0.5078, 0.6708, 0.5078, 0.6291, 0.5078, 0.6708, 0.7381, 0.6291, 0.7381, 0.6291, 0.7381, 0.6708, 0.7381, 0.87, 0.7381, 0.8333, 0.7381, 0.8333, 0.7381, 0.87, 0.7381, 0.6708, 0.5078, 0.7124, 0.5078, 0.7124, 0.5078, 0.6708, 0.5078, 0.87, 0.5131, 0.87, 0.525, 0.87, 0.525, 0.87, 0.5131, 0.7124, 0.7381, 0.6708, 0.7381, 0.6708, 0.7381, 0.7124, 0.7381, 0.7124, 0.5078, 0.7541, 0.5078, 0.7541, 0.5078, 0.7124, 0.5078, 0.6291, 0.7253, 0.6291, 0.525, 0.6291, 0.525, 0.6291, 0.7253, 0.7541, 0.7381, 0.7124, 0.7381, 0.7124, 0.7381, 0.7541, 0.7381, 0.87, 0.7253, 0.87, 0.7381, 0.87, 0.7381, 0.87, 0.7253, 0.6291, 0.5131, 0.6291, 0.5078, 0.6291, 0.5078, 0.6291, 0.5131, 0.8333, 0.7381, 0.7541, 0.7381, 0.7541, 0.7381, 0.8333, 0.7381, 0.7541, 0.525, 0.8333, 0.525, 0.8333, 0.7253, 0.7541, 0.7253, 0.8333, 0.525, 0.87, 0.525, 0.87, 0.7253, 0.8333, 0.7253, 0.7541, 0.7253, 0.8333, 0.7253, 0.8333, 0.7381, 0.7541, 0.7381, 0.8333, 0.7253, 0.87, 0.7253, 0.87, 0.7381, 0.8333, 0.7381, 0.8333, 0.5078, 0.87, 0.5078, 0.87, 0.5131, 0.8333, 0.5131, 0.7541, 0.5078, 0.8333, 0.5078, 0.8333, 0.5131, 0.7541, 0.5131, 0.6291, 0.5078, 0.6708, 0.5078, 0.6708, 0.5131, 0.6291, 0.5131, 0.6708, 0.5078, 0.7124, 0.5078, 0.7124, 0.5131, 0.6708, 0.5131, 0.7124, 0.5078, 0.7541, 0.5078, 0.7541, 0.5131, 0.7124, 0.5131, 0.6291, 0.7253, 0.6708, 0.7253, 0.6708, 0.7381, 0.6291, 0.7381, 0.6708, 0.7253, 0.7124, 0.7253, 0.7124, 0.7381, 0.6708, 0.7381, 0.7124, 0.7253, 0.7541, 0.7253, 0.7541, 0.7381, 0.7124, 0.7381, 0.6291, 0.525, 0.6708, 0.525, 0.6708, 0.7253, 0.6291, 0.7253, 0.6708, 0.525, 0.7124, 0.525, 0.7124, 0.7253, 0.6708, 0.7253, 0.7124, 0.525, 0.7541, 0.525, 0.7541, 0.7253, 0.7124, 0.7253, 0.6291, 0.5131, 0.6708, 0.5131, 0.6708, 0.525, 0.6291, 0.525, 0.6708, 0.5131, 0.7124, 0.5131, 0.7124, 0.525, 0.6708, 0.525, 0.7124, 0.5131, 0.7541, 0.5131, 0.7541, 0.525, 0.7124, 0.525])
me_cube.materials.append(mat_tilestravertine001_4k)
me_cube.use_mirror_vertex_groups = False
me_cube.update()

# ---- objects
ob_cube = bpy.data.objects.new('Cube', me_cube)
ob_light = bpy.data.objects.new('Light', light_light)
ob_camera = bpy.data.objects.new('Camera', cam_camera)

# ---- transforms, parenting, visibility, modifiers, constraints
ob_cube.location = (0.0, 0.0, 2.0)
ob_cube.scale = (5.22, 5.0, 2.5)
ob_cube.lock_rotations_4d = False
ob_cube.empty_display_type = 'ARROWS'
ob_cube.lineart.crease_threshold = 0.0
_m = ob_cube.modifiers.new('Subdivision', 'SUBSURF')
_m.levels = 0
ob_light.location = (4.306, 504.0, 5.824)
ob_light.rotation_mode = 'QUATERNION'
ob_light.rotation_quaternion = (0.1019, -0.1425, 0.8822, -0.437)
ob_light.scale = (-0.44, 1.0, 0.52)
ob_light.lock_rotations_4d = False
ob_light.empty_display_type = 'ARROWS'
ob_light.color = (0.0, 0.0, 0.0, 0.0)
ob_light.lineart.crease_threshold = 0.0
ob_camera.location = (2.283, 0.0, 1.18)
ob_camera.rotation_euler = (1.571, 0.0, 1.571)
ob_camera.scale = (6.69, 5.41, 8.01)
ob_camera.lock_rotations_4d = False
ob_camera.empty_display_type = 'ARROWS'
ob_camera.color = (0.0, 0.0, 0.0, 0.0)
ob_camera.display_type = 'WIRE'
ob_camera.lineart.crease_threshold = 0.0

# ---- collection membership
col_collection.objects.link(ob_cube)
col_collection.objects.link(ob_light)
col_collection.objects.link(ob_camera)

# ---- scene / render settings (as saved in the file)
scene.camera = ob_camera
scene.frame_start = 1; scene.frame_end = 250; scene.frame_set(4)
scene.render.engine = 'CYCLES'
scene.render.image_settings.color_mode = 'RGB'
scene.render.image_settings.color_depth = '16'
scene.render.resolution_y = 1097
scene.cycles.feature_set = 'EXPERIMENTAL'
scene.cycles.denoising_quality = 'BALANCED'
scene.eevee.taa_samples = 65
scene.eevee.taa_render_samples = 65
scene.eevee.use_shadow_jitter_viewport = True
bpy.context.view_layer.update()
